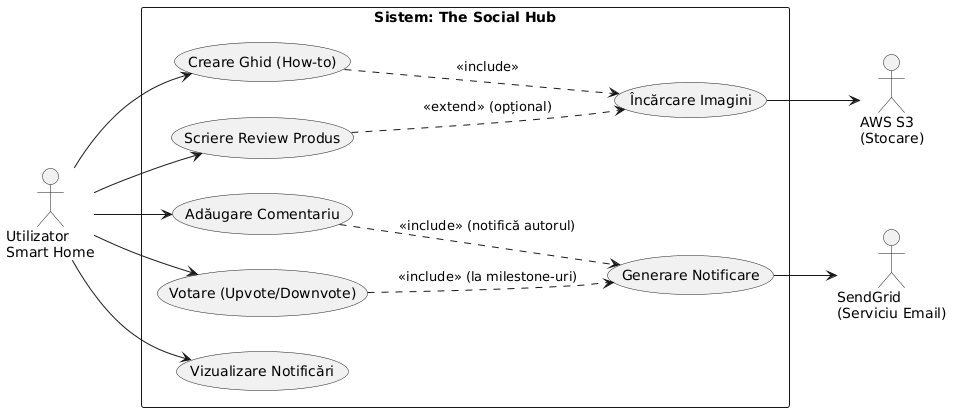

The diagram above was rendered by PlantUML. Its source (embedded in the PNG):
@startuml
left to right direction
skinparam packageStyle rectangle

actor "Utilizator\nSmart Home" as user
actor "AWS S3\n(Stocare)" as s3
actor "SendGrid\n(Serviciu Email)" as sendgrid

rectangle "Sistem: The Social Hub" {
  usecase "Creare Ghid (How-to)" as UC_Guide
  usecase "Scriere Review Produs" as UC_Review
  usecase "Adăugare Comentariu" as UC_Comment
  usecase "Votare (Upvote/Downvote)" as UC_Vote
  usecase "Vizualizare Notificări" as UC_ViewNotif
  usecase "Încărcare Imagini" as UC_Upload
  usecase "Generare Notificare" as UC_GenNotif
}

user --> UC_Guide
user --> UC_Review
user --> UC_Comment
user --> UC_Vote
user --> UC_ViewNotif

' Relatii de tip include/extend
UC_Guide ..> UC_Upload : <<include>>
UC_Review ..> UC_Upload : <<extend>> (opțional)

UC_Comment ..> UC_GenNotif : <<include>> (notifică autorul)
UC_Vote ..> UC_GenNotif : <<include>> (la milestone-uri)

' Conexiuni cu sisteme externe
UC_Upload --> s3
UC_GenNotif --> sendgrid
@enduml